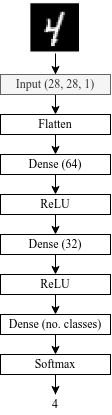

The diagram above was exported from draw.io. Its source (the exported page's mxGraphModel, read from the mxfile embedded in the PNG):
<mxGraphModel dx="1195" dy="685" grid="1" gridSize="10" guides="1" tooltips="1" connect="1" arrows="1" fold="1" page="1" pageScale="1" pageWidth="827" pageHeight="1169" math="0" shadow="0">
  <root>
    <mxCell id="0" />
    <mxCell id="1" parent="0" />
    <mxCell id="3-cGuo2WjSwOs4qE5JTt-14" style="edgeStyle=orthogonalEdgeStyle;rounded=0;orthogonalLoop=1;jettySize=auto;html=1;exitX=0.5;exitY=1;exitDx=0;exitDy=0;entryX=0.5;entryY=0;entryDx=0;entryDy=0;" edge="1" parent="1" source="3-cGuo2WjSwOs4qE5JTt-1" target="3-cGuo2WjSwOs4qE5JTt-2">
      <mxGeometry relative="1" as="geometry" />
    </mxCell>
    <mxCell id="3-cGuo2WjSwOs4qE5JTt-1" value="&lt;font face=&quot;Times New Roman&quot;&gt;Input (28, 28, 1)&lt;/font&gt;" style="rounded=0;whiteSpace=wrap;html=1;fillColor=#f5f5f5;fontColor=#333333;strokeColor=#666666;" vertex="1" parent="1">
      <mxGeometry x="350" y="170" width="110" height="20" as="geometry" />
    </mxCell>
    <mxCell id="3-cGuo2WjSwOs4qE5JTt-15" style="edgeStyle=orthogonalEdgeStyle;rounded=0;orthogonalLoop=1;jettySize=auto;html=1;exitX=0.5;exitY=1;exitDx=0;exitDy=0;entryX=0.5;entryY=0;entryDx=0;entryDy=0;" edge="1" parent="1" source="3-cGuo2WjSwOs4qE5JTt-2" target="3-cGuo2WjSwOs4qE5JTt-3">
      <mxGeometry relative="1" as="geometry" />
    </mxCell>
    <mxCell id="3-cGuo2WjSwOs4qE5JTt-2" value="&lt;font face=&quot;Times New Roman&quot;&gt;Flatten&lt;/font&gt;" style="rounded=0;whiteSpace=wrap;html=1;" vertex="1" parent="1">
      <mxGeometry x="350" y="210" width="110" height="20" as="geometry" />
    </mxCell>
    <mxCell id="3-cGuo2WjSwOs4qE5JTt-16" style="edgeStyle=orthogonalEdgeStyle;rounded=0;orthogonalLoop=1;jettySize=auto;html=1;exitX=0.5;exitY=1;exitDx=0;exitDy=0;entryX=0.5;entryY=0;entryDx=0;entryDy=0;" edge="1" parent="1" source="3-cGuo2WjSwOs4qE5JTt-3" target="3-cGuo2WjSwOs4qE5JTt-4">
      <mxGeometry relative="1" as="geometry" />
    </mxCell>
    <mxCell id="3-cGuo2WjSwOs4qE5JTt-3" value="&lt;font face=&quot;Times New Roman&quot;&gt;Dense (64)&lt;/font&gt;" style="rounded=0;whiteSpace=wrap;html=1;" vertex="1" parent="1">
      <mxGeometry x="350" y="250" width="110" height="20" as="geometry" />
    </mxCell>
    <mxCell id="3-cGuo2WjSwOs4qE5JTt-17" style="edgeStyle=orthogonalEdgeStyle;rounded=0;orthogonalLoop=1;jettySize=auto;html=1;exitX=0.5;exitY=1;exitDx=0;exitDy=0;entryX=0.5;entryY=0;entryDx=0;entryDy=0;" edge="1" parent="1" source="3-cGuo2WjSwOs4qE5JTt-4" target="3-cGuo2WjSwOs4qE5JTt-5">
      <mxGeometry relative="1" as="geometry" />
    </mxCell>
    <mxCell id="3-cGuo2WjSwOs4qE5JTt-4" value="&lt;font face=&quot;Times New Roman&quot;&gt;ReLU&lt;/font&gt;" style="rounded=0;whiteSpace=wrap;html=1;" vertex="1" parent="1">
      <mxGeometry x="350" y="290" width="110" height="20" as="geometry" />
    </mxCell>
    <mxCell id="3-cGuo2WjSwOs4qE5JTt-18" style="edgeStyle=orthogonalEdgeStyle;rounded=0;orthogonalLoop=1;jettySize=auto;html=1;exitX=0.5;exitY=1;exitDx=0;exitDy=0;entryX=0.5;entryY=0;entryDx=0;entryDy=0;" edge="1" parent="1" source="3-cGuo2WjSwOs4qE5JTt-5" target="3-cGuo2WjSwOs4qE5JTt-6">
      <mxGeometry relative="1" as="geometry" />
    </mxCell>
    <mxCell id="3-cGuo2WjSwOs4qE5JTt-5" value="&lt;font face=&quot;Times New Roman&quot;&gt;Dense (32)&lt;/font&gt;" style="rounded=0;whiteSpace=wrap;html=1;" vertex="1" parent="1">
      <mxGeometry x="350" y="330" width="110" height="20" as="geometry" />
    </mxCell>
    <mxCell id="3-cGuo2WjSwOs4qE5JTt-19" style="edgeStyle=orthogonalEdgeStyle;rounded=0;orthogonalLoop=1;jettySize=auto;html=1;exitX=0.5;exitY=1;exitDx=0;exitDy=0;entryX=0.5;entryY=0;entryDx=0;entryDy=0;" edge="1" parent="1" source="3-cGuo2WjSwOs4qE5JTt-6" target="3-cGuo2WjSwOs4qE5JTt-7">
      <mxGeometry relative="1" as="geometry" />
    </mxCell>
    <mxCell id="3-cGuo2WjSwOs4qE5JTt-6" value="&lt;font face=&quot;Times New Roman&quot;&gt;ReLU&lt;/font&gt;" style="rounded=0;whiteSpace=wrap;html=1;" vertex="1" parent="1">
      <mxGeometry x="350" y="370" width="110" height="20" as="geometry" />
    </mxCell>
    <mxCell id="3-cGuo2WjSwOs4qE5JTt-20" style="edgeStyle=orthogonalEdgeStyle;rounded=0;orthogonalLoop=1;jettySize=auto;html=1;exitX=0.5;exitY=1;exitDx=0;exitDy=0;entryX=0.5;entryY=0;entryDx=0;entryDy=0;" edge="1" parent="1" source="3-cGuo2WjSwOs4qE5JTt-7" target="3-cGuo2WjSwOs4qE5JTt-8">
      <mxGeometry relative="1" as="geometry" />
    </mxCell>
    <mxCell id="3-cGuo2WjSwOs4qE5JTt-7" value="&lt;font face=&quot;Times New Roman&quot;&gt;Dense (no. classes)&lt;/font&gt;" style="rounded=0;whiteSpace=wrap;html=1;" vertex="1" parent="1">
      <mxGeometry x="350" y="410" width="110" height="20" as="geometry" />
    </mxCell>
    <mxCell id="3-cGuo2WjSwOs4qE5JTt-24" style="edgeStyle=orthogonalEdgeStyle;rounded=0;orthogonalLoop=1;jettySize=auto;html=1;exitX=0.5;exitY=1;exitDx=0;exitDy=0;" edge="1" parent="1" source="3-cGuo2WjSwOs4qE5JTt-8" target="3-cGuo2WjSwOs4qE5JTt-22">
      <mxGeometry relative="1" as="geometry" />
    </mxCell>
    <mxCell id="3-cGuo2WjSwOs4qE5JTt-8" value="&lt;div&gt;&lt;font face=&quot;Times New Roman&quot;&gt;Softmax&lt;/font&gt;&lt;/div&gt;" style="rounded=0;whiteSpace=wrap;html=1;" vertex="1" parent="1">
      <mxGeometry x="350" y="450" width="110" height="20" as="geometry" />
    </mxCell>
    <mxCell id="3-cGuo2WjSwOs4qE5JTt-23" style="edgeStyle=orthogonalEdgeStyle;rounded=0;orthogonalLoop=1;jettySize=auto;html=1;exitX=0.5;exitY=1;exitDx=0;exitDy=0;" edge="1" parent="1" source="3-cGuo2WjSwOs4qE5JTt-10" target="3-cGuo2WjSwOs4qE5JTt-1">
      <mxGeometry relative="1" as="geometry" />
    </mxCell>
    <mxCell id="3-cGuo2WjSwOs4qE5JTt-10" value="" style="shape=image;verticalLabelPosition=bottom;labelBackgroundColor=default;verticalAlign=top;aspect=fixed;imageAspect=0;image=data:image/png,(base64 omitted: 5048 chars);" vertex="1" parent="1">
      <mxGeometry x="379" y="95.66" width="52" height="53.34" as="geometry" />
    </mxCell>
    <mxCell id="3-cGuo2WjSwOs4qE5JTt-22" value="&lt;font face=&quot;Times New Roman&quot;&gt;4&lt;/font&gt;" style="rounded=0;whiteSpace=wrap;html=1;strokeColor=none;" vertex="1" parent="1">
      <mxGeometry x="350" y="490" width="110" height="20" as="geometry" />
    </mxCell>
  </root>
</mxGraphModel>